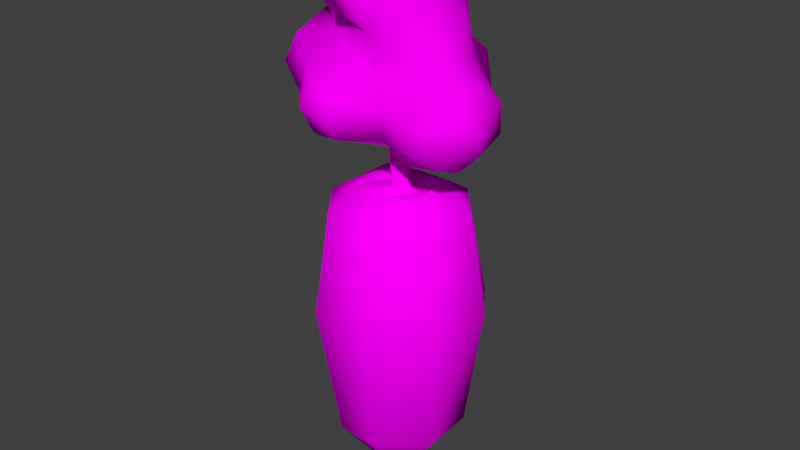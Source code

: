 # Source: carrot2.blend  (saved by Blender 2.79.0; exported with 4.5.12 LTS)
import bpy
from mathutils import Matrix  # noqa: F401  (used for matrix-valued properties, if any)

bpy.ops.wm.read_factory_settings(use_empty=True)
scene = bpy.context.scene
scene.name = 'Scene'

# ---- collections
col_collection_1 = bpy.data.collections.new('Collection 1'); scene.collection.children.link(col_collection_1)

# ---- images (referenced by path relative to the original .blend; pixels are not part of the script)
import os
ASSET_DIR = os.environ.get("B2B_ASSET_DIR", "")  # directory of the original .blend (textures are referenced by path, not embedded)
HERE = os.path.dirname(os.path.abspath(__file__))  # packed textures are extracted next to this script under _unpacked/

def load_image(name, relpath, width, height, colorspace="sRGB"):
    """Load a texture the original file referenced (path relative to the .blend, or extracted next to this script)."""
    p = next((c for c in (os.path.join(HERE, relpath), os.path.join(ASSET_DIR, relpath)) if relpath and os.path.exists(c)), "")
    if p:
        img = bpy.data.images.load(p, check_existing=True)
        img.name = name
    else:  # same state as the original file: an image datablock whose file is absent (Cycles renders it pink)
        img = bpy.data.images.new(name, width, height)
        img.source = "FILE"
        img.filepath = "//" + (relpath or name)
    img.colorspace_settings.name = colorspace
    return img
img_carrot2_psd = load_image('carrot2.psd', 'carrot2.psd', 1024, 1024, 'sRGB')

# ---- materials (node trees are filled in below, after node groups)
mat_carrot2 = bpy.data.materials.new('carrot2')
mat_carrot2.alpha_threshold = 0.0
mat_carrot2.roughness = 0.5

# ---- material node trees
mat_carrot2.use_nodes = True; mat_carrot2.node_tree.nodes.clear()
_N = mat_carrot2.node_tree.nodes; _L = mat_carrot2.node_tree.links
n0 = _N.new('ShaderNodeOutputMaterial'); n0.name = 'Material Output'; n0.location = (300, 300)
n1 = _N.new('ShaderNodeBsdfDiffuse'); n1.name = 'Diffuse BSDF'; n1.location = (10, 300)
n2 = _N.new('ShaderNodeTexImage'); n2.name = 'Image Texture'; n2.location = (-180, 300)
n2.width = 140
n2.image = img_carrot2_psd
_L.new(n1.outputs[0], n0.inputs[0])
_L.new(n2.outputs[0], n1.inputs[0])
n0.is_active_output = True

# ---- world
world_world = bpy.data.worlds.new('World'); scene.world = world_world
world_world.color = (0.05088, 0.05088, 0.05088)
world_world.use_sun_shadow = False
world_world.sun_shadow_jitter_overblur = 0.0
world_world.cycles.sampling_method = 'MANUAL'

# ---- meshes
me_mesh = bpy.data.meshes.new('Mesh')
me_mesh.from_pydata([(0.06398, 0.323, 3.546), (0.2124, 0.3246, 3.386), (0.2274, 0.2065, 3.499), (0.2662, 0.2443, 3.241), (0.3027, 0.1153, 3.335), (0.3322, 0.1057, 3.591), (0.414, 0.1212, 2.934), (0.3968, 0.3239, 2.708), (0.3255, 0.3427, 2.516), (0.1995, 0.2785, 2.428), (0.2235, 0.5449, 2.628), (0.1875, 0.5654, 2.83), (0.222, 0.3367, 2.99), (0.08298, 0.6465, 2.725), (0.08709, 0.5908, 2.555), (-0.1337, 0.5278, 2.56), (-0.1388, 0.5879, 2.714), (-0.1292, 0.5241, 2.864), (-0.06091, 0.3354, 3.021), (0.01979, 0.5755, 2.883), (0.07941, 0.3885, 3.03), (-0.0599, 0.2758, 3.166), (0.05792, 0.44, 3.39), (-0.1601, 0.2596, 3.447), (-0.1571, 0.2776, 3.301), (-0.09246, 0.1586, 3.533), (-0.36, 0.2205, 3.474), (-0.3645, 0.2335, 3.302), (-0.3899, 0.08906, 3.097), (-0.1715, 0.1811, 3.004), (-0.2648, 0.2369, 2.885), (-0.2841, 0.2867, 2.749), (-0.1688, 0.2529, 2.463), (-0.02171, 0.4769, 2.464), (0.2739, -0.06016, 2.321), (0.4241, 0.1178, 2.349), (0.4655, -0.0681, 2.343), (0.5992, -0.06678, 2.477), (0.5659, 0.1781, 2.527), (0.5683, 0.1731, 2.707), (0.562, 0.005249, 2.807), (0.4388, -0.06579, 2.985), (0.3734, -0.2028, 3.18), (0.4108, 0.04911, 3.161), (0.3574, -0.07431, 3.333), (0.3602, -0.152, 3.526), (0.3945, -0.004797, 3.595), (0.2683, -0.1432, 3.654), (0.1932, -0.2306, 3.518), (0.233, -0.2299, 3.4), (0.2159, -0.321, 3.262), (0.1341, -0.4638, 3.395), (0.09173, -0.3891, 3.147), (0.2265, -0.3578, 3.092), (0.3506, -0.2569, 2.924), (0.1845, -0.3519, 2.703), (0.3641, -0.3523, 2.52), (0.2784, -0.2257, 2.378), (0.4785, -0.2379, 2.423), (0.6336, -0.1279, 2.62), (0.46, -0.3406, 2.652), (0.5529, -0.1804, 2.775), (0.1056, -0.03967, 2.38), (0.1197, -0.3061, 2.529), (0.1523, -0.336, 2.876), (-0.01331, -0.3785, 2.995), (-0.01235, -0.5798, 2.667), (0.019, -0.5434, 2.797), (-0.03641, -0.5134, 2.551), (-0.1825, -0.5087, 2.551), (-0.2094, -0.5864, 2.713), (-0.1166, -0.5734, 2.841), (-0.3303, -0.3952, 2.893), (-0.2681, -0.2199, 3.053), (-0.3292, -0.2069, 3.151), (-0.1955, -0.3288, 3.303), (-0.3454, -0.1964, 3.565), (-0.2187, -0.06257, 3.62), (-0.3193, 0.1204, 3.597), (0.02268, 0.1009, 3.538), (0.03267, -0.08142, 3.506), (-0.1231, -0.2192, 3.546), (0.08228, -0.168, 3.558), (0.2106, 0.0748, 3.66), (0.0986, 0.03118, 3.621), (-0.459, -0.0663, 3.542), (-0.5385, -0.04703, 3.372), (-0.4393, -0.09586, 3.126), (-0.4505, -0.003234, 3.12), (-0.5667, 0.1213, 2.971), (-0.5474, 0.1947, 2.706), (-0.3699, 0.2143, 2.663), (-0.3917, 0.1055, 2.551), (-0.6094, -0.0558, 2.613), (-0.6846, -0.06155, 2.884), (-0.6423, 0.1038, 2.81), (-0.6061, -0.2894, 2.817), (-0.5247, -0.2664, 2.99), (-0.5654, -0.2415, 2.653), (-0.3764, -0.2723, 2.581), (-0.4112, -0.06645, 2.512), (-0.3949, -0.3962, 2.718), (-0.1558, -0.1264, 2.375), (-0.1774, 0.003853, 2.36), (-0.4718, 0.2343, 2.898), (-0.4705, 0.1503, 3.313), (-0.4678, 0.1196, 3.48), (-0.4132, -0.2556, 3.294), (-0.4137, -0.2552, 3.442), (-0.08055, -0.4566, 3.309), (-0.1788, -0.3352, 3.453), (-0.02968, -0.5106, 3.425), (0.02615, -0.4031, 3.54), (-0.1203, -0.2917, 3.151), (0.1713, 0.3215, 3.155), (-0.3164, 0.2704, 0.5161), (-0.4115, -0.1149, 0.5117), (-0.1583, -0.3821, 0.5189), (0.1203, -0.3964, 0.5138), (0.3857, -0.1695, 0.5145), (-4.47e-07, 3.278e-07, 0.003029), (0.3709, 0.1888, 0.5161), (0.05129, 0.4242, 0.5117), (-0.1802, 0.4099, 2.013), (-0.4079, 0.1595, 2.009), (-0.4213, -0.1278, 2.013), (-0.2173, -0.3856, 2.009), (0.1265, -0.426, 2.009), (0.3868, -0.2108, 2.012), (0.425, 0.1289, 2.01), (0.1999, 0.3949, 2.009), (0.1051, 0.5285, 1.361), (-0.5378, -0.1238, 1.361), (0.1581, -0.5211, 1.346), (-0.4304, 0.3334, 1.361), (0.5175, 0.1659, 1.354), (-0.2486, -0.4832, 1.368), (-0.159, 0.5108, 1.364), (0.3392, 0.4133, 1.361), (0.4844, -0.2511, 1.368), (-0.2351, 0.1655, 2.133), (-0.2006, -0.1725, 2.124), (0.01404, -0.2578, 2.123), (0.2123, -0.1657, 2.134), (0.2034, 0.2002, 2.133), (0.1929, 4.098e-08, 2.108), (-0.05947, 0.196, 2.106), (-0.08356, 0.01948, 2.109), (0.00497, -0.0737, 2.109), (0.07331, -0.017, 2.109), (0.03681, 0.06404, 2.109), (-0.0354, 0.07815, 2.504), (-0.02899, -0.07697, 2.504), (0.07665, -0.005092, 2.504)], [], [(3, 1, 2), (43, 3, 4), (39, 7, 6), (38, 8, 39), (7, 39, 8), (8, 38, 35), (8, 35, 9), (8, 10, 7), (7, 10, 11), (13, 10, 14), (19, 17, 18), (21, 20, 18), (22, 24, 23), (25, 23, 78), (23, 26, 78), (23, 27, 26), (27, 21, 28), (37, 35, 38), (6, 41, 40), (44, 42, 43), (49, 45, 48), (45, 49, 44), (49, 51, 50), (52, 50, 51), (53, 50, 52), (53, 42, 50), (64, 54, 53), (54, 64, 55), (56, 55, 63), (36, 58, 57), (34, 36, 57), (37, 58, 36), (58, 37, 59), (58, 60, 56), (61, 54, 60), (41, 54, 61), (59, 61, 60), (57, 62, 34), (56, 57, 58), (55, 68, 63), (67, 55, 64), (67, 64, 65), (72, 101, 70), (65, 73, 72), (75, 107, 74), (108, 107, 75), (77, 78, 76), (79, 0, 25), (81, 80, 25), (82, 80, 81), (84, 80, 82), (48, 47, 82), (0, 79, 84), (83, 2, 84), (26, 106, 78), (28, 89, 88), (90, 31, 91), (89, 95, 94), (72, 73, 97), (99, 98, 93), (99, 93, 100), (93, 92, 100), (96, 98, 101), (72, 96, 101), (69, 101, 99), (103, 62, 102), (100, 103, 102), (102, 68, 69), (94, 95, 93), (96, 94, 93), (94, 87, 88), (86, 105, 88), (28, 88, 105), (85, 86, 108), (77, 76, 81), (81, 110, 111), (111, 109, 52), (109, 113, 52), (109, 75, 113), (113, 75, 74), (65, 72, 71), (62, 63, 102), (55, 60, 54), (44, 49, 42), (41, 61, 40), (59, 39, 40), (35, 34, 9), (31, 16, 15), (31, 17, 16), (32, 91, 31), (26, 27, 105), (22, 114, 21), (114, 3, 12), (1, 3, 114), (114, 20, 21), (12, 6, 7), (1, 22, 0), (22, 1, 114), (24, 21, 27), (44, 4, 46), (83, 5, 2), (46, 5, 83), (45, 47, 48), (49, 50, 42), (5, 46, 4), (48, 82, 112), (51, 48, 112), (111, 51, 112), (51, 111, 52), (3, 6, 12), (44, 43, 4), (43, 41, 6), (59, 37, 38), (12, 20, 114), (78, 106, 85), (65, 113, 73), (101, 69, 70), (8, 9, 14), (7, 11, 12), (17, 31, 29), (74, 87, 73), (73, 87, 97), (40, 39, 6), (35, 36, 34), (57, 63, 62), (20, 12, 11), (82, 81, 112), (64, 52, 65), (113, 74, 73), (27, 28, 105), (32, 92, 91), (90, 92, 93), (92, 103, 100), (96, 72, 97), (55, 66, 68), (102, 63, 68), (69, 99, 100), (71, 72, 70), (67, 65, 71), (95, 89, 104), (89, 94, 88), (90, 93, 95), (94, 97, 87), (97, 94, 96), (98, 96, 93), (122, 120, 115), (115, 120, 116), (116, 120, 117), (117, 120, 118), (118, 120, 119), (119, 120, 121), (121, 120, 122), (137, 123, 131), (131, 130, 138), (122, 138, 121), (117, 136, 116), (121, 135, 119), (140, 146, 144), (125, 141, 140), (123, 140, 144), (126, 142, 141), (127, 142, 126), (123, 144, 130), (128, 143, 127), (125, 140, 124), (143, 145, 142), (140, 141, 146), (144, 145, 143), (142, 149, 148), (69, 68, 66, 70), (152, 153, 151), (150, 153, 149), (148, 152, 147), (147, 151, 150), (0, 2, 1), (3, 2, 4), (5, 4, 2), (6, 3, 43), (13, 11, 10), (14, 33, 15), (20, 19, 18), (21, 24, 22), (0, 22, 23), (28, 21, 29), (29, 31, 30), (32, 103, 92), (33, 9, 32), (62, 9, 34), (37, 36, 35), (43, 42, 41), (44, 46, 45), (46, 47, 45), (49, 48, 51), (57, 56, 63), (59, 60, 58), (55, 67, 66), (84, 82, 47, 83), (66, 71, 70), (80, 79, 25), (81, 25, 77), (75, 109, 111, 110), (2, 0, 84), (76, 78, 85), (86, 88, 87), (28, 104, 89), (90, 91, 92), (99, 101, 98), (95, 104, 90), (86, 87, 107), (86, 107, 108), (86, 85, 106), (16, 17, 19, 13), (113, 65, 52), (67, 71, 66), (53, 52, 64), (42, 54, 41), (59, 40, 61), (31, 15, 32), (19, 20, 11), (14, 15, 16, 13), (76, 108, 110, 81), (19, 11, 13), (25, 0, 23), (79, 80, 84), (46, 83, 47), (62, 103, 32, 9), (112, 81, 111), (21, 18, 29), (10, 8, 14), (14, 9, 33), (15, 33, 32), (38, 39, 59), (56, 60, 55), (23, 24, 27), (77, 25, 78), (75, 110, 108), (106, 26, 105), (86, 106, 105), (76, 85, 108), (74, 107, 87), (90, 104, 30, 31), (29, 18, 17), (104, 28, 29, 30), (69, 100, 102), (42, 53, 54), (126, 125, 132, 136), (134, 124, 123), (131, 123, 130), (127, 133, 139, 128), (129, 135, 138, 130), (134, 132, 124), (132, 125, 124), (127, 126, 136, 133), (129, 128, 139, 135), (137, 134, 123), (137, 122, 115, 134), (119, 135, 139), (122, 131, 138), (133, 136, 117, 118), (134, 115, 116, 132), (121, 138, 135), (122, 137, 131), (133, 118, 119, 139), (143, 128, 129, 144), (116, 136, 132), (152, 148, 149, 153), (125, 126, 141), (129, 130, 144), (127, 143, 142), (123, 124, 140), (144, 146, 145), (142, 145, 149), (146, 141, 147), (145, 150, 149), (141, 148, 147), (146, 147, 150), (145, 146, 150), (141, 142, 148), (147, 152, 151), (150, 151, 153)])
me_mesh.polygons.foreach_set('use_smooth', [True] * 280)
_uv = me_mesh.uv_layers.new(name='UVMap')
_uv.uv.foreach_set('vector', [0.8535, 0.6358, 0.8266, 0.6822, 0.8307, 0.7158, 0.8882, 0.6101, 0.8535, 0.6358, 0.8596, 0.6658, 0.9363, 0.464, 0.8802, 0.4676, 0.8951, 0.5395, 0.935, 0.4099, 0.8625, 0.4056, 0.9363, 0.464, 0.8802, 0.4676, 0.9363, 0.464, 0.8625, 0.4056, 0.8625, 0.4056, 0.935, 0.4099, 0.8941, 0.3622, 0.8625, 0.4056, 0.8941, 0.3622, 0.8166, 0.3737, 0.8625, 0.4056, 0.8282, 0.4401, 0.8802, 0.4676, 0.8802, 0.4676, 0.8282, 0.4401, 0.819, 0.5047, 0.7852, 0.4708, 0.8282, 0.4401, 0.7866, 0.4184, 0.7687, 0.5196, 0.7257, 0.5162, 0.7399, 0.567, 0.7409, 0.6029, 0.7843, 0.5686, 0.7399, 0.567, 0.7808, 0.6822, 0.7127, 0.6544, 0.7111, 0.6959, 0.7271, 0.7242, 0.7111, 0.6959, 0.6652, 0.7404, 0.7111, 0.6959, 0.645, 0.7066, 0.6652, 0.7404, 0.7111, 0.6959, 0.6508, 0.6529, 0.645, 0.7066, 0.6508, 0.6529, 0.7409, 0.6029, 0.6335, 0.5871, 0.9488, 0.3934, 0.8941, 0.3622, 0.935, 0.4099, 0.8951, 0.5395, 0.8989, 0.5539, 0.9385, 0.4957, 0.8672, 0.6649, 0.8744, 0.6152, 0.8882, 0.6101, 0.8346, 0.6824, 0.8703, 0.7227, 0.8246, 0.7246, 0.8703, 0.7227, 0.8346, 0.6824, 0.8672, 0.6649, 0.8346, 0.6824, 0.8015, 0.6823, 0.829, 0.6404, 0.7841, 0.6049, 0.829, 0.6404, 0.8015, 0.6823, 0.8316, 0.5866, 0.829, 0.6404, 0.7841, 0.6049, 0.8316, 0.5866, 0.8744, 0.6152, 0.829, 0.6404, 0.8127, 0.5224, 0.8699, 0.531, 0.8316, 0.5866, 0.8699, 0.531, 0.8127, 0.5224, 0.8246, 0.4569, 0.8749, 0.4072, 0.8246, 0.4569, 0.8033, 0.4091, 0.9067, 0.3545, 0.9105, 0.3792, 0.8504, 0.3625, 0.8501, 0.346, 0.9067, 0.3545, 0.8504, 0.3625, 0.9488, 0.3934, 0.9105, 0.3792, 0.9067, 0.3545, 0.9105, 0.3792, 0.9488, 0.3934, 0.9526, 0.4373, 0.9105, 0.3792, 0.9049, 0.4487, 0.8749, 0.4072, 0.9336, 0.4843, 0.8699, 0.531, 0.9049, 0.4487, 0.8989, 0.5539, 0.8699, 0.531, 0.9336, 0.4843, 0.9526, 0.4373, 0.9336, 0.4843, 0.9049, 0.4487, 0.8504, 0.3625, 0.7982, 0.3639, 0.8501, 0.346, 0.8749, 0.4072, 0.8504, 0.3625, 0.9105, 0.3792, 0.8246, 0.4569, 0.7475, 0.4181, 0.8033, 0.4091, 0.7696, 0.4899, 0.8246, 0.4569, 0.8127, 0.5224, 0.7696, 0.4899, 0.8127, 0.5224, 0.7536, 0.5539, 0.6552, 0.5217, 0.6339, 0.4677, 0.6977, 0.4688, 0.7536, 0.5539, 0.6751, 0.5741, 0.6552, 0.5217, 0.6985, 0.6556, 0.6353, 0.6497, 0.6567, 0.6035, 0.6318, 0.6942, 0.6353, 0.6497, 0.6985, 0.6556, 0.6912, 0.7496, 0.6652, 0.7404, 0.6531, 0.7318, 0.7687, 0.7286, 0.7812, 0.7268, 0.7271, 0.7242, 0.723, 0.7274, 0.7712, 0.7226, 0.7271, 0.7242, 0.787, 0.7375, 0.7712, 0.7226, 0.723, 0.7274, 0.7978, 0.7551, 0.7712, 0.7226, 0.787, 0.7375, 0.8246, 0.7246, 0.8442, 0.7599, 0.787, 0.7375, 0.7812, 0.7268, 0.7687, 0.7286, 0.7978, 0.7551, 0.828, 0.764, 0.8307, 0.7158, 0.7978, 0.7551, 0.645, 0.7066, 0.6156, 0.7079, 0.6652, 0.7404, 0.6335, 0.5871, 0.584, 0.5488, 0.614, 0.5998, 0.5911, 0.467, 0.6769, 0.4747, 0.6444, 0.4513, 0.584, 0.5488, 0.559, 0.4975, 0.5531, 0.5184, 0.6552, 0.5217, 0.6751, 0.5741, 0.5987, 0.552, 0.6374, 0.4268, 0.5818, 0.4503, 0.5726, 0.4409, 0.6374, 0.4268, 0.5726, 0.4409, 0.6315, 0.4045, 0.5726, 0.4409, 0.6393, 0.4137, 0.6315, 0.4045, 0.5739, 0.4994, 0.5818, 0.4503, 0.6339, 0.4677, 0.6552, 0.5217, 0.5739, 0.4994, 0.6339, 0.4677, 0.7001, 0.421, 0.6339, 0.4677, 0.6374, 0.4268, 0.7081, 0.3593, 0.7982, 0.3639, 0.7122, 0.3621, 0.6315, 0.4045, 0.7081, 0.3593, 0.7122, 0.3621, 0.7122, 0.3621, 0.7475, 0.4181, 0.7001, 0.421, 0.5531, 0.5184, 0.559, 0.4975, 0.5726, 0.4409, 0.5739, 0.4994, 0.5531, 0.5184, 0.5726, 0.4409, 0.5531, 0.5184, 0.6169, 0.599, 0.614, 0.5998, 0.5985, 0.6764, 0.6153, 0.6579, 0.614, 0.5998, 0.6335, 0.5871, 0.614, 0.5998, 0.6153, 0.6579, 0.6162, 0.727, 0.5985, 0.6764, 0.6318, 0.6942, 0.6912, 0.7496, 0.6531, 0.7318, 0.723, 0.7274, 0.723, 0.7274, 0.7043, 0.702, 0.7544, 0.6905, 0.7544, 0.6905, 0.7381, 0.6575, 0.7841, 0.6049, 0.7381, 0.6575, 0.7228, 0.6052, 0.7841, 0.6049, 0.7381, 0.6575, 0.6985, 0.6556, 0.7228, 0.6052, 0.7228, 0.6052, 0.6985, 0.6556, 0.6567, 0.6035, 0.7536, 0.5539, 0.6552, 0.5217, 0.7263, 0.5044, 0.7982, 0.3639, 0.8033, 0.4091, 0.7122, 0.3621, 0.8246, 0.4569, 0.9049, 0.4487, 0.8699, 0.531, 0.8672, 0.6649, 0.8346, 0.6824, 0.8744, 0.6152, 0.8989, 0.5539, 0.9336, 0.4843, 0.9385, 0.4957, 0.9526, 0.4373, 0.9363, 0.464, 0.9385, 0.4957, 0.8941, 0.3622, 0.8501, 0.346, 0.8166, 0.3737, 0.6769, 0.4747, 0.7206, 0.4675, 0.7232, 0.4195, 0.6769, 0.4747, 0.7257, 0.5162, 0.7206, 0.4675, 0.7056, 0.3984, 0.6444, 0.4513, 0.6769, 0.4747, 0.645, 0.7066, 0.6508, 0.6529, 0.6153, 0.6579, 0.7808, 0.6822, 0.8102, 0.6046, 0.7409, 0.6029, 0.8102, 0.6046, 0.8535, 0.6358, 0.832, 0.5566, 0.8266, 0.6822, 0.8535, 0.6358, 0.8102, 0.6046, 0.8102, 0.6046, 0.7843, 0.5686, 0.7409, 0.6029, 0.832, 0.5566, 0.8951, 0.5395, 0.8802, 0.4676, 0.8266, 0.6822, 0.7808, 0.6822, 0.7812, 0.7268, 0.7808, 0.6822, 0.8266, 0.6822, 0.8102, 0.6046, 0.7127, 0.6544, 0.7409, 0.6029, 0.6508, 0.6529, 0.8672, 0.6649, 0.8596, 0.6658, 0.8755, 0.7422, 0.828, 0.764, 0.8627, 0.7419, 0.8307, 0.7158, 0.8755, 0.7422, 0.8627, 0.7419, 0.828, 0.764, 0.8703, 0.7227, 0.8442, 0.7599, 0.8246, 0.7246, 0.8346, 0.6824, 0.829, 0.6404, 0.8744, 0.6152, 0.8627, 0.7419, 0.8755, 0.7422, 0.8596, 0.6658, 0.8246, 0.7246, 0.787, 0.7375, 0.7687, 0.7266, 0.8015, 0.6823, 0.8246, 0.7246, 0.7687, 0.7266, 0.7544, 0.6905, 0.8015, 0.6823, 0.7687, 0.7266, 0.8015, 0.6823, 0.7544, 0.6905, 0.7841, 0.6049, 0.8535, 0.6358, 0.8951, 0.5395, 0.832, 0.5566, 0.8672, 0.6649, 0.8882, 0.6101, 0.8596, 0.6658, 0.8882, 0.6101, 0.8989, 0.5539, 0.8951, 0.5395, 0.9526, 0.4373, 0.9488, 0.3934, 0.935, 0.4099, 0.832, 0.5566, 0.7843, 0.5686, 0.8102, 0.6046, 0.6652, 0.7404, 0.6156, 0.7079, 0.6162, 0.727, 0.7536, 0.5539, 0.7228, 0.6052, 0.6751, 0.5741, 0.6339, 0.4677, 0.7001, 0.421, 0.6977, 0.4688, 0.8625, 0.4056, 0.8166, 0.3737, 0.7866, 0.4184, 0.8802, 0.4676, 0.819, 0.5047, 0.832, 0.5566, 0.7257, 0.5162, 0.6769, 0.4747, 0.6996, 0.5632, 0.6567, 0.6035, 0.6169, 0.599, 0.6751, 0.5741, 0.6751, 0.5741, 0.6169, 0.599, 0.5987, 0.552, 0.9385, 0.4957, 0.9363, 0.464, 0.8951, 0.5395, 0.8941, 0.3622, 0.9067, 0.3545, 0.8501, 0.346, 0.8504, 0.3625, 0.8033, 0.4091, 0.7982, 0.3639, 0.7843, 0.5686, 0.832, 0.5566, 0.819, 0.5047, 0.787, 0.7375, 0.723, 0.7274, 0.7687, 0.7266, 0.8127, 0.5224, 0.7841, 0.6049, 0.7536, 0.5539, 0.7228, 0.6052, 0.6567, 0.6035, 0.6751, 0.5741, 0.6508, 0.6529, 0.6335, 0.5871, 0.6153, 0.6579, 0.7056, 0.3984, 0.6393, 0.4137, 0.6444, 0.4513, 0.5911, 0.467, 0.6393, 0.4137, 0.5726, 0.4409, 0.6393, 0.4137, 0.7081, 0.3593, 0.6315, 0.4045, 0.5739, 0.4994, 0.6552, 0.5217, 0.5987, 0.552, 0.8246, 0.4569, 0.7551, 0.4528, 0.7475, 0.4181, 0.7122, 0.3621, 0.8033, 0.4091, 0.7475, 0.4181, 0.7001, 0.421, 0.6374, 0.4268, 0.6315, 0.4045, 0.7263, 0.5044, 0.6552, 0.5217, 0.6977, 0.4688, 0.7696, 0.4899, 0.7536, 0.5539, 0.7263, 0.5044, 0.559, 0.4975, 0.584, 0.5488, 0.6088, 0.5246, 0.584, 0.5488, 0.5531, 0.5184, 0.614, 0.5998, 0.5911, 0.467, 0.5726, 0.4409, 0.559, 0.4975, 0.5531, 0.5184, 0.5987, 0.552, 0.6169, 0.599, 0.5987, 0.552, 0.5531, 0.5184, 0.5739, 0.4994, 0.5818, 0.4503, 0.5739, 0.4994, 0.5726, 0.4409, 0.2794, 0.2838, 0.262, 0.08416, 0.1449, 0.2838, 0.1449, 0.2838, 0.262, 0.08416, 0.1185, 0.2838, 0.1185, 0.2838, 0.262, 0.08416, 0.2025, 0.2838, 0.2025, 0.2838, 0.262, 0.08416, 0.3068, 0.2838, 0.3068, 0.2838, 0.262, 0.08416, 0.4013, 0.2838, 0.4013, 0.2838, 0.262, 0.08416, 0.3994, 0.2838, 0.3994, 0.2838, 0.262, 0.08416, 0.2794, 0.2838, 0.201, 0.6106, 0.1972, 0.8623, 0.3016, 0.6106, 0.3016, 0.6106, 0.3359, 0.8623, 0.3923, 0.6106, 0.2794, 0.2838, 0.3923, 0.6106, 0.3994, 0.2838, 0.2025, 0.2838, 0.1698, 0.6106, 0.1185, 0.2838, 0.3994, 0.2838, 0.454, 0.6106, 0.4013, 0.2838, 0.1914, 0.9101, 0.2467, 0.9006, 0.325, 0.9101, 0.1052, 0.8623, 0.1946, 0.9091, 0.1914, 0.9101, 0.1972, 0.8623, 0.1914, 0.9101, 0.325, 0.9101, 0.1815, 0.8623, 0.2644, 0.909, 0.1946, 0.9091, 0.3085, 0.8623, 0.2644, 0.909, 0.1815, 0.8623, 0.1972, 0.8623, 0.325, 0.9101, 0.3359, 0.8623, 0.406, 0.8623, 0.3361, 0.9101, 0.3085, 0.8623, 0.1052, 0.8623, 0.1914, 0.9101, 0.1078, 0.8623, 0.3361, 0.9101, 0.3261, 0.9006, 0.2644, 0.909, 0.1914, 0.9101, 0.1946, 0.9091, 0.2467, 0.9006, 0.325, 0.9101, 0.3261, 0.9006, 0.3361, 0.9101, 0.2644, 0.909, 0.2865, 0.9006, 0.2637, 0.9006, 0.7001, 0.421, 0.7475, 0.4181, 0.7551, 0.4528, 0.6977, 0.4688, 0.755, 0.4216, 0.7776, 0.4216, 0.7546, 0.4216, 0.7695, 0.3154, 0.7776, 0.4216, 0.7776, 0.3154, 0.7618, 0.3154, 0.755, 0.4216, 0.7469, 0.3154, 0.7469, 0.3154, 0.7546, 0.4216, 0.7695, 0.3154, 0.7812, 0.7268, 0.8307, 0.7158, 0.8266, 0.6822, 0.8535, 0.6358, 0.8307, 0.7158, 0.8596, 0.6658, 0.8627, 0.7419, 0.8596, 0.6658, 0.8307, 0.7158, 0.8951, 0.5395, 0.8535, 0.6358, 0.8882, 0.6101, 0.7852, 0.4708, 0.819, 0.5047, 0.8282, 0.4401, 0.7866, 0.4184, 0.7558, 0.3905, 0.7232, 0.4195, 0.7843, 0.5686, 0.7687, 0.5196, 0.7399, 0.567, 0.7409, 0.6029, 0.7127, 0.6544, 0.7808, 0.6822, 0.7812, 0.7268, 0.7808, 0.6822, 0.7111, 0.6959, 0.6335, 0.5871, 0.7409, 0.6029, 0.6996, 0.5632, 0.6996, 0.5632, 0.6769, 0.4747, 0.6766, 0.5217, 0.7056, 0.3984, 0.7081, 0.3593, 0.6393, 0.4137, 0.7558, 0.3905, 0.8166, 0.3737, 0.7056, 0.3984, 0.7982, 0.3639, 0.8166, 0.3737, 0.8501, 0.346, 0.9488, 0.3934, 0.9067, 0.3545, 0.8941, 0.3622, 0.8882, 0.6101, 0.8744, 0.6152, 0.8989, 0.5539, 0.8672, 0.6649, 0.8755, 0.7422, 0.8703, 0.7227, 0.8755, 0.7422, 0.8442, 0.7599, 0.8703, 0.7227, 0.8346, 0.6824, 0.8246, 0.7246, 0.8015, 0.6823, 0.8504, 0.3625, 0.8749, 0.4072, 0.8033, 0.4091, 0.9526, 0.4373, 0.9049, 0.4487, 0.9105, 0.3792, 0.8246, 0.4569, 0.7696, 0.4899, 0.7551, 0.4528, 0.7978, 0.7551, 0.787, 0.7375, 0.8442, 0.7599, 0.828, 0.764, 0.7551, 0.4528, 0.7263, 0.5044, 0.6977, 0.4688, 0.7712, 0.7226, 0.7687, 0.7286, 0.7271, 0.7242, 0.723, 0.7274, 0.7271, 0.7242, 0.6912, 0.7496, 0.6985, 0.6556, 0.7381, 0.6575, 0.7544, 0.6905, 0.7043, 0.702, 0.8307, 0.7158, 0.7812, 0.7268, 0.7978, 0.7551, 0.6531, 0.7318, 0.6652, 0.7404, 0.6162, 0.727, 0.5985, 0.6764, 0.614, 0.5998, 0.6169, 0.599, 0.6335, 0.5871, 0.6088, 0.5246, 0.584, 0.5488, 0.5911, 0.467, 0.6444, 0.4513, 0.6393, 0.4137, 0.6374, 0.4268, 0.6339, 0.4677, 0.5818, 0.4503, 0.559, 0.4975, 0.6088, 0.5246, 0.5911, 0.467, 0.5985, 0.6764, 0.6169, 0.599, 0.6353, 0.6497, 0.5985, 0.6764, 0.6353, 0.6497, 0.6318, 0.6942, 0.5985, 0.6764, 0.6162, 0.727, 0.6156, 0.7079, 0.7206, 0.4675, 0.7257, 0.5162, 0.7687, 0.5196, 0.7852, 0.4708, 0.7228, 0.6052, 0.7536, 0.5539, 0.7841, 0.6049, 0.7696, 0.4899, 0.7263, 0.5044, 0.7551, 0.4528, 0.8316, 0.5866, 0.7841, 0.6049, 0.8127, 0.5224, 0.8744, 0.6152, 0.8699, 0.531, 0.8989, 0.5539, 0.9526, 0.4373, 0.9385, 0.4957, 0.9336, 0.4843, 0.6769, 0.4747, 0.7232, 0.4195, 0.7056, 0.3984, 0.7687, 0.5196, 0.7843, 0.5686, 0.819, 0.5047, 0.7866, 0.4184, 0.7232, 0.4195, 0.7206, 0.4675, 0.7852, 0.4708, 0.6531, 0.7318, 0.6318, 0.6942, 0.7043, 0.702, 0.723, 0.7274, 0.7687, 0.5196, 0.819, 0.5047, 0.7852, 0.4708, 0.7271, 0.7242, 0.7812, 0.7268, 0.7111, 0.6959, 0.7687, 0.7286, 0.7712, 0.7226, 0.7978, 0.7551, 0.8755, 0.7422, 0.828, 0.764, 0.8442, 0.7599, 0.7982, 0.3639, 0.7081, 0.3593, 0.7056, 0.3984, 0.8166, 0.3737, 0.7687, 0.7266, 0.723, 0.7274, 0.7544, 0.6905, 0.7409, 0.6029, 0.7399, 0.567, 0.6996, 0.5632, 0.8282, 0.4401, 0.8625, 0.4056, 0.7866, 0.4184, 0.7866, 0.4184, 0.8166, 0.3737, 0.7558, 0.3905, 0.7232, 0.4195, 0.7558, 0.3905, 0.7056, 0.3984, 0.935, 0.4099, 0.9363, 0.464, 0.9526, 0.4373, 0.8749, 0.4072, 0.9049, 0.4487, 0.8246, 0.4569, 0.7111, 0.6959, 0.7127, 0.6544, 0.6508, 0.6529, 0.6912, 0.7496, 0.7271, 0.7242, 0.6652, 0.7404, 0.6985, 0.6556, 0.7043, 0.702, 0.6318, 0.6942, 0.6156, 0.7079, 0.645, 0.7066, 0.6153, 0.6579, 0.5985, 0.6764, 0.6156, 0.7079, 0.6153, 0.6579, 0.6531, 0.7318, 0.6162, 0.727, 0.6318, 0.6942, 0.6567, 0.6035, 0.6353, 0.6497, 0.6169, 0.599, 0.5911, 0.467, 0.6088, 0.5246, 0.6766, 0.5217, 0.6769, 0.4747, 0.6996, 0.5632, 0.7399, 0.567, 0.7257, 0.5162, 0.6088, 0.5246, 0.6335, 0.5871, 0.6996, 0.5632, 0.6766, 0.5217, 0.7001, 0.421, 0.6315, 0.4045, 0.7122, 0.3621, 0.8744, 0.6152, 0.8316, 0.5866, 0.8699, 0.531, 0.1815, 0.8623, 0.1052, 0.8623, 0.06856, 0.6106, 0.1698, 0.6106, 0.1026, 0.6106, 0.1078, 0.8623, 0.1972, 0.8623, 0.3016, 0.6106, 0.1972, 0.8623, 0.3359, 0.8623, 0.3085, 0.8623, 0.3203, 0.6106, 0.4407, 0.6106, 0.406, 0.8623, 0.4184, 0.8623, 0.454, 0.6106, 0.3923, 0.6106, 0.3359, 0.8623, 0.1026, 0.6106, 0.06856, 0.6106, 0.1078, 0.8623, 0.06856, 0.6106, 0.1052, 0.8623, 0.1078, 0.8623, 0.3085, 0.8623, 0.1815, 0.8623, 0.1698, 0.6106, 0.3203, 0.6106, 0.4184, 0.8623, 0.406, 0.8623, 0.4407, 0.6106, 0.454, 0.6106, 0.201, 0.6106, 0.1026, 0.6106, 0.1972, 0.8623, 0.201, 0.6106, 0.2794, 0.2838, 0.1449, 0.2838, 0.1026, 0.6106, 0.4013, 0.2838, 0.454, 0.6106, 0.4407, 0.6106, 0.2794, 0.2838, 0.3016, 0.6106, 0.3923, 0.6106, 0.3203, 0.6106, 0.1698, 0.6106, 0.2025, 0.2838, 0.3068, 0.2838, 0.1026, 0.6106, 0.1449, 0.2838, 0.1185, 0.2838, 0.06856, 0.6106, 0.3994, 0.2838, 0.3923, 0.6106, 0.454, 0.6106, 0.2794, 0.2838, 0.201, 0.6106, 0.3016, 0.6106, 0.3203, 0.6106, 0.3068, 0.2838, 0.4013, 0.2838, 0.4407, 0.6106, 0.3361, 0.9101, 0.406, 0.8623, 0.4184, 0.8623, 0.325, 0.9101, 0.1185, 0.2838, 0.1698, 0.6106, 0.06856, 0.6106, 0.755, 0.4216, 0.7618, 0.3154, 0.7776, 0.3154, 0.7776, 0.4216, 0.1052, 0.8623, 0.1815, 0.8623, 0.1946, 0.9091, 0.4184, 0.8623, 0.3359, 0.8623, 0.325, 0.9101, 0.3085, 0.8623, 0.3361, 0.9101, 0.2644, 0.909, 0.1972, 0.8623, 0.1078, 0.8623, 0.1914, 0.9101, 0.325, 0.9101, 0.2467, 0.9006, 0.3261, 0.9006, 0.2644, 0.909, 0.3261, 0.9006, 0.2865, 0.9006, 0.2467, 0.9006, 0.1946, 0.9091, 0.2423, 0.9006, 0.3261, 0.9006, 0.2748, 0.9006, 0.2865, 0.9006, 0.1946, 0.9091, 0.2637, 0.9006, 0.2423, 0.9006, 0.2467, 0.9006, 0.2423, 0.9006, 0.2748, 0.9006, 0.3261, 0.9006, 0.2467, 0.9006, 0.2748, 0.9006, 0.1946, 0.9091, 0.2644, 0.909, 0.2637, 0.9006, 0.7469, 0.3154, 0.755, 0.4216, 0.7546, 0.4216, 0.7695, 0.3154, 0.7546, 0.4216, 0.7776, 0.4216])
me_mesh.materials.append(mat_carrot2)
me_mesh.use_remesh_preserve_volume = False
me_mesh.use_remesh_preserve_attributes = False
me_mesh.use_mirror_vertex_groups = False
me_mesh.update()

# ---- objects
ob_mball_010 = bpy.data.objects.new('Mball.010', me_mesh)

# ---- transforms, parenting, visibility, modifiers, constraints
ob_mball_010.location = (2.98e-08, 0.0, 0.0)
ob_mball_010.lineart.crease_threshold = 0.0

# ---- collection membership
col_collection_1.objects.link(ob_mball_010)

# ---- scene / render settings (as saved in the file)
scene.frame_start = 1; scene.frame_end = 250; scene.frame_set(1)
scene.render.engine = 'CYCLES'
scene.render.resolution_percentage = 50
scene.render.dither_intensity = 0.0
scene.cycles.use_denoising = False
scene.cycles.samples = 128
scene.cycles.sampling_pattern = 'TABULATED_SOBOL'
scene.cycles.use_adaptive_sampling = False
scene.cycles.use_light_tree = False
scene.cycles.blur_glossy = 0.0
scene.cycles.sample_clamp_indirect = 0.0
scene.view_settings.view_transform = 'Standard'
bpy.context.view_layer.update()

# ---- added for rendering (the .blend has no active camera and no usable light): camera, sun
cam_auto = bpy.data.cameras.new('AutoCamera')
cam_auto.lens = 50.0
cam_auto.sensor_width = 36.0
cam_auto.clip_end = 1000.0
ob_auto_camera = bpy.data.objects.new('AutoCamera', cam_auto)
scene.collection.objects.link(ob_auto_camera)
ob_auto_camera.location = (3.74761, -4.49768, 4.84993)
ob_auto_camera.rotation_euler = (1.09748, -7.21219e-08, 0.694738)
scene.camera = ob_auto_camera
light_auto_sun = bpy.data.lights.new('AutoSun', 'SUN')
light_auto_sun.energy = 3.0
light_auto_sun.angle = 0.0523599
ob_auto_sun = bpy.data.objects.new('AutoSun', light_auto_sun)
scene.collection.objects.link(ob_auto_sun)
ob_auto_sun.rotation_euler = (0.872665, 0.174533, 0.523599)
bpy.context.view_layer.update()
